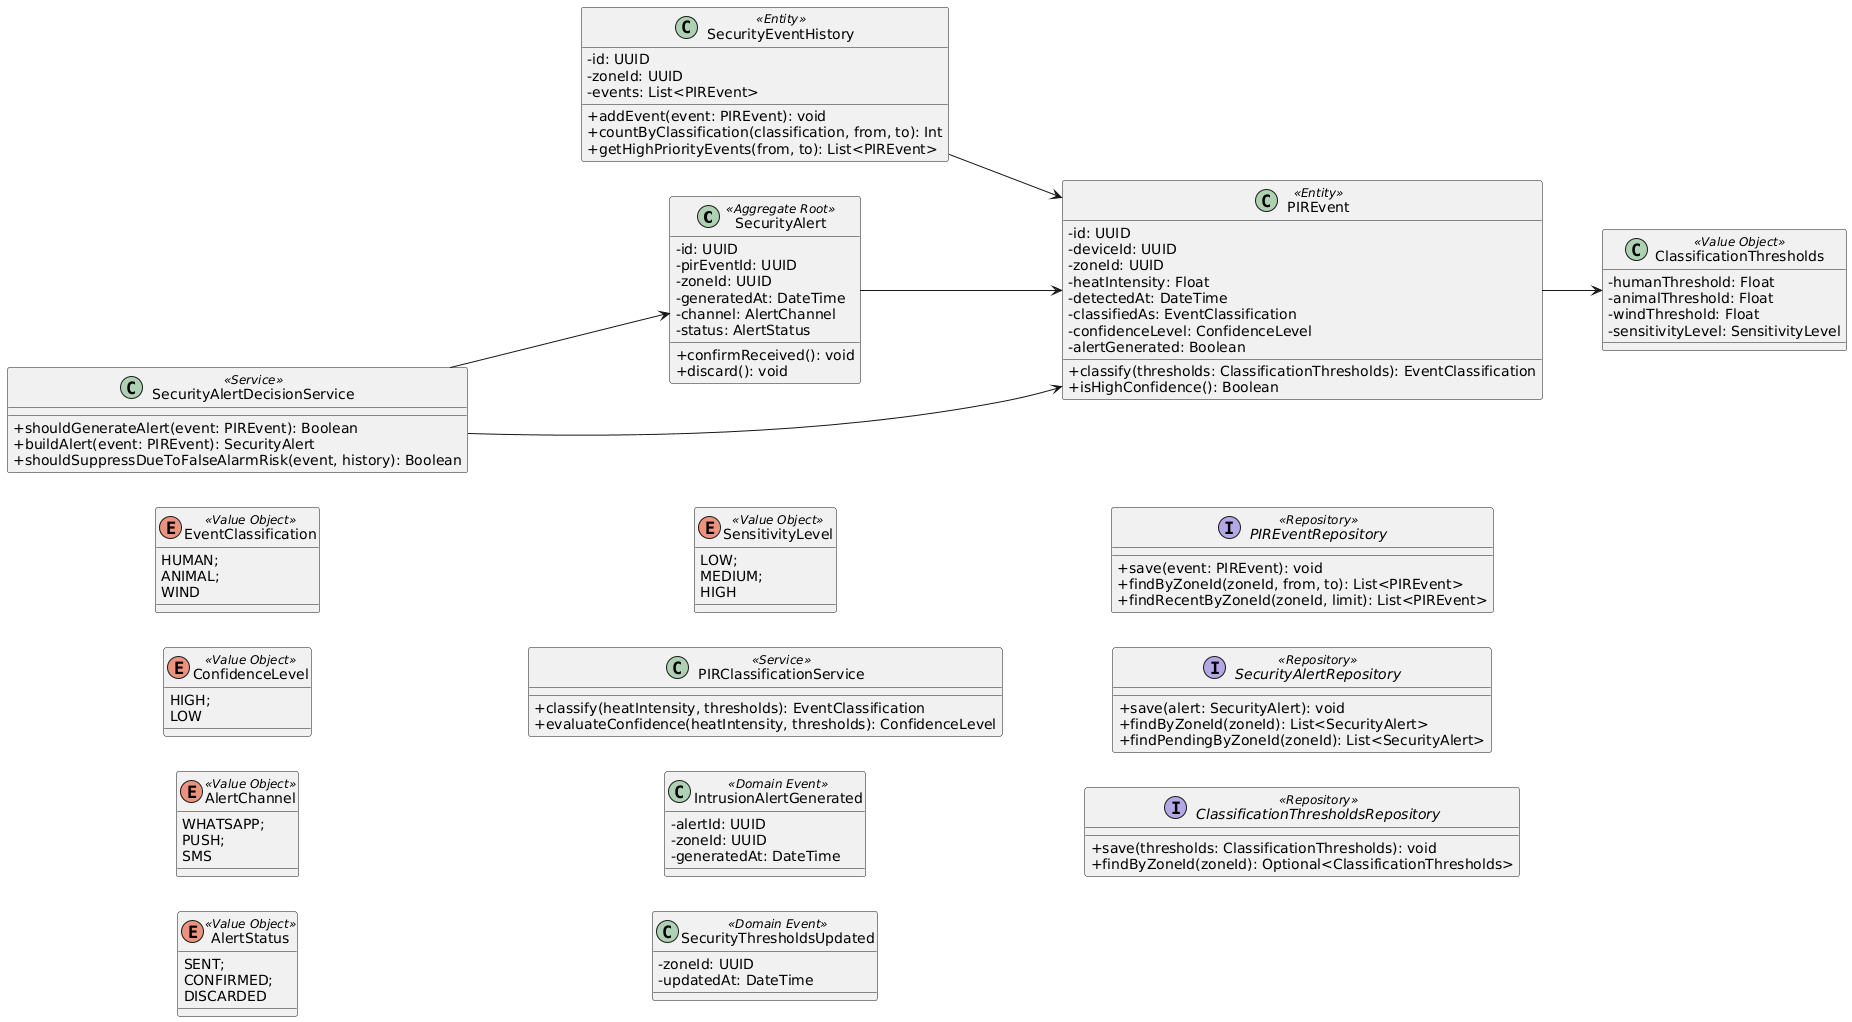

The diagram above was rendered by PlantUML. Its source (embedded in the PNG):
@startuml
left to right direction
skinparam classAttributeIconSize 0


  ' ===== AGGREGATES =====
  class SecurityAlert <<Aggregate Root>> {
    - id: UUID
    - pirEventId: UUID
    - zoneId: UUID
    - generatedAt: DateTime
    - channel: AlertChannel
    - status: AlertStatus
    + confirmReceived(): void
    + discard(): void
  }

  ' ===== ENTITIES =====
  class PIREvent <<Entity>> {
    - id: UUID
    - deviceId: UUID
    - zoneId: UUID
    - heatIntensity: Float
    - detectedAt: DateTime
    - classifiedAs: EventClassification
    - confidenceLevel: ConfidenceLevel
    - alertGenerated: Boolean
    + classify(thresholds: ClassificationThresholds): EventClassification
    + isHighConfidence(): Boolean
  }

  class SecurityEventHistory <<Entity>> {
    - id: UUID
    - zoneId: UUID
    - events: List<PIREvent>
    + addEvent(event: PIREvent): void
    + countByClassification(classification, from, to): Int
    + getHighPriorityEvents(from, to): List<PIREvent>
  }

  ' ===== VALUE OBJECTS =====
  class ClassificationThresholds <<Value Object>> {
    - humanThreshold: Float
    - animalThreshold: Float
    - windThreshold: Float
    - sensitivityLevel: SensitivityLevel
  }

  enum EventClassification <<Value Object>> { 
  HUMAN; 
  ANIMAL; 
  WIND 
  }
  enum ConfidenceLevel <<Value Object>> { 
  HIGH; 
  LOW 
  }
  enum AlertChannel <<Value Object>> { 
  WHATSAPP; 
  PUSH; 
  SMS 
  }
  enum AlertStatus <<Value Object>> { 
  SENT; 
  CONFIRMED; 
  DISCARDED 
  }
  enum SensitivityLevel <<Value Object>> { 
  LOW; 
  MEDIUM; 
  HIGH 
  }

  ' ===== DOMAIN SERVICES =====
  class PIRClassificationService <<Service>> {
    + classify(heatIntensity, thresholds): EventClassification
    + evaluateConfidence(heatIntensity, thresholds): ConfidenceLevel
  }

  class SecurityAlertDecisionService <<Service>> {
    + shouldGenerateAlert(event: PIREvent): Boolean
    + buildAlert(event: PIREvent): SecurityAlert
    + shouldSuppressDueToFalseAlarmRisk(event, history): Boolean
  }

  ' ===== EVENTS =====
  class IntrusionAlertGenerated <<Domain Event>> {
    - alertId: UUID
    - zoneId: UUID
    - generatedAt: DateTime
  }

  class SecurityThresholdsUpdated <<Domain Event>> {
    - zoneId: UUID
    - updatedAt: DateTime
  }

  ' ===== REPOSITORIES =====
  interface PIREventRepository <<Repository>> {
    + save(event: PIREvent): void
    + findByZoneId(zoneId, from, to): List<PIREvent>
    + findRecentByZoneId(zoneId, limit): List<PIREvent>
  }

  interface SecurityAlertRepository <<Repository>> {
    + save(alert: SecurityAlert): void
    + findByZoneId(zoneId): List<SecurityAlert>
    + findPendingByZoneId(zoneId): List<SecurityAlert>
  }

  interface ClassificationThresholdsRepository <<Repository>> {
    + save(thresholds: ClassificationThresholds): void
    + findByZoneId(zoneId): Optional<ClassificationThresholds>
  }

' ===== RELACIONES =====
PIREvent --> ClassificationThresholds
SecurityAlert --> PIREvent
SecurityEventHistory --> PIREvent

SecurityAlertDecisionService --> PIREvent
SecurityAlertDecisionService --> SecurityAlert
@enduml